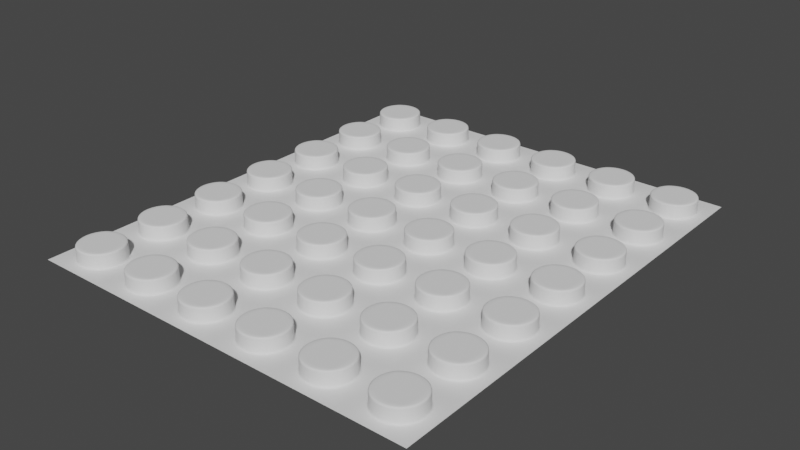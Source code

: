# Source: complete_groundPlane_modifier.blend  (saved by Blender 2.93.21; exported with 4.5.12 LTS)
import bpy
from mathutils import Matrix  # noqa: F401  (used for matrix-valued properties, if any)

bpy.ops.wm.read_factory_settings(use_empty=True)
scene = bpy.context.scene
scene.name = 'Scene'

# ---- collections
col_collection = bpy.data.collections.new('Collection'); scene.collection.children.link(col_collection)

# ---- world
world_world = bpy.data.worlds.new('World'); scene.world = world_world
world_world.use_nodes = True; world_world.node_tree.nodes.clear()
_N = world_world.node_tree.nodes; _L = world_world.node_tree.links
n0 = _N.new('ShaderNodeOutputWorld'); n0.name = 'World Output'; n0.location = (300, 300)
n1 = _N.new('ShaderNodeBackground'); n1.name = 'Background'; n1.location = (10, 300)
n1.inputs[0].default_value = (0.05088, 0.05088, 0.05088, 1.0)
_L.new(n1.outputs[0], n0.inputs[0])
n0.is_active_output = True
world_world.color = (0.05088, 0.05088, 0.05088)
world_world.use_sun_shadow = False
world_world.sun_shadow_jitter_overblur = 0.0

# ---- meshes
me_cylinder = bpy.data.meshes.new('Cylinder')
me_cylinder.from_pydata([(0.0, 0.26, -0.085), (0.0, 0.26, 0.085), (0.05072, 0.255, -0.085), (0.05072, 0.255, 0.085), (0.0995, 0.2402, -0.085), (0.0995, 0.2402, 0.085), (0.1444, 0.2162, -0.085), (0.1444, 0.2162, 0.085), (0.1838, 0.1838, -0.085), (0.1838, 0.1838, 0.085), (0.2162, 0.1444, -0.085), (0.2162, 0.1444, 0.085), (0.2402, 0.0995, -0.085), (0.2402, 0.0995, 0.085), (0.255, 0.05072, -0.085), (0.255, 0.05072, 0.085), (0.26, -1.136e-08, -0.085), (0.26, -1.136e-08, 0.085), (0.255, -0.05072, -0.085), (0.255, -0.05072, 0.085), (0.2402, -0.0995, -0.085), (0.2402, -0.0995, 0.085), (0.2162, -0.1444, -0.085), (0.2162, -0.1444, 0.085), (0.1838, -0.1838, -0.085), (0.1838, -0.1838, 0.085), (0.1444, -0.2162, -0.085), (0.1444, -0.2162, 0.085), (0.0995, -0.2402, -0.085), (0.0995, -0.2402, 0.085), (0.05072, -0.255, -0.085), (0.05072, -0.255, 0.085), (-2.273e-08, -0.26, -0.085), (-2.273e-08, -0.26, 0.085), (-0.05072, -0.255, -0.085), (-0.05072, -0.255, 0.085), (-0.0995, -0.2402, -0.085), (-0.0995, -0.2402, 0.085), (-0.1444, -0.2162, -0.085), (-0.1444, -0.2162, 0.085), (-0.1838, -0.1838, -0.085), (-0.1838, -0.1838, 0.085), (-0.2162, -0.1444, -0.085), (-0.2162, -0.1444, 0.085), (-0.2402, -0.0995, -0.085), (-0.2402, -0.0995, 0.085), (-0.255, -0.05072, -0.085), (-0.255, -0.05072, 0.085), (-0.26, 3.1e-09, -0.085), (-0.26, 3.1e-09, 0.085), (-0.255, 0.05072, -0.085), (-0.255, 0.05072, 0.085), (-0.2402, 0.0995, -0.085), (-0.2402, 0.0995, 0.085), (-0.2162, 0.1444, -0.085), (-0.2162, 0.1444, 0.085), (-0.1838, 0.1838, -0.085), (-0.1838, 0.1838, 0.085), (-0.1444, 0.2162, -0.085), (-0.1444, 0.2162, 0.085), (-0.0995, 0.2402, -0.085), (-0.0995, 0.2402, 0.085), (-0.05072, 0.255, -0.085), (-0.05072, 0.255, 0.085), (-6.916e-10, 0.39, -0.085), (0.1056, 0.39, -0.085), (0.2072, 0.39, -0.085), (0.3009, 0.39, -0.085), (0.39, 0.39, -0.085), (0.39, 0.3009, -0.085), (0.39, 0.2072, -0.085), (0.39, 0.1056, -0.085), (0.39, -1.466e-08, -0.085), (0.39, -0.1056, -0.085), (0.39, -0.2072, -0.085), (0.39, -0.3009, -0.085), (0.39, -0.39, -0.085), (0.3009, -0.39, -0.085), (0.2072, -0.39, -0.085), (0.1056, -0.39, -0.085), (-4.835e-08, -0.39, -0.085), (-0.1056, -0.39, -0.085), (-0.2072, -0.39, -0.085), (-0.3009, -0.39, -0.085), (-0.39, -0.39, -0.085), (-0.39, -0.3009, -0.085), (-0.39, -0.2072, -0.085), (-0.39, -0.1056, -0.085), (-0.39, 1.558e-08, -0.085), (-0.39, 0.1056, -0.085), (-0.39, 0.2072, -0.085), (-0.39, 0.3009, -0.085), (-0.39, 0.39, -0.085), (-0.3009, 0.39, -0.085), (-0.2072, 0.39, -0.085), (-0.1056, 0.39, -0.085), (0.195, -9.557e-09, 0.085), (0.13, -7.749e-09, 0.085), (0.065, -5.938e-09, 0.085), (0.0, -4.129e-09, 0.085), (-0.065, -2.32e-09, 0.085), (-0.13, -5.159e-10, 0.085), (-0.195, 1.292e-09, 0.085), (0.1913, 0.05072, 0.085), (0.1275, 0.0524, 0.085), (0.06375, 0.06104, 0.085), (0.0, 0.06108, 0.085), (-0.06375, 0.06104, 0.085), (-0.1275, 0.0524, 0.085), (-0.1913, 0.05072, 0.085), (0.1802, 0.0995, 0.085), (0.1201, 0.1135, 0.085), (0.06005, 0.1379, 0.085), (0.0, 0.1379, 0.085), (-0.06005, 0.1379, 0.085), (-0.1201, 0.1135, 0.085), (-0.1802, 0.0995, 0.085), (0.1621, 0.1444, 0.085), (0.1081, 0.1696, 0.085), (0.05405, 0.2001, 0.085), (-2.235e-08, 0.2001, 0.085), (-0.05405, 0.2001, 0.085), (-0.1081, 0.1696, 0.085), (-0.1621, 0.1444, 0.085), (0.1913, -0.05072, 0.085), (0.1275, -0.0524, 0.085), (0.06375, -0.06104, 0.085), (0.0, -0.06108, 0.085), (-0.06375, -0.06104, 0.085), (-0.1275, -0.0524, 0.085), (-0.1913, -0.05072, 0.085), (0.1802, -0.0995, 0.085), (0.1201, -0.1135, 0.085), (0.06005, -0.1379, 0.085), (-3.725e-09, -0.1379, 0.085), (-0.06005, -0.1379, 0.085), (-0.1201, -0.1135, 0.085), (-0.1802, -0.0995, 0.085), (0.1621, -0.1444, 0.085), (0.1081, -0.1696, 0.085), (0.05405, -0.2001, 0.085), (1.863e-08, -0.2001, 0.085), (-0.05405, -0.2001, 0.085), (-0.1081, -0.1696, 0.085), (-0.1621, -0.1444, 0.085)], [], [(0, 1, 3, 2), (2, 3, 5, 4), (4, 5, 7, 6), (6, 7, 9, 8), (8, 9, 11, 10), (10, 11, 13, 12), (12, 13, 15, 14), (14, 15, 17, 16), (16, 17, 19, 18), (18, 19, 21, 20), (20, 21, 23, 22), (22, 23, 25, 24), (24, 25, 27, 26), (26, 27, 29, 28), (28, 29, 31, 30), (30, 31, 33, 32), (32, 33, 35, 34), (34, 35, 37, 36), (36, 37, 39, 38), (38, 39, 41, 40), (40, 41, 43, 42), (42, 43, 45, 44), (44, 45, 47, 46), (46, 47, 49, 48), (48, 49, 51, 50), (50, 51, 53, 52), (52, 53, 55, 54), (54, 55, 57, 56), (56, 57, 59, 58), (58, 59, 61, 60), (60, 61, 63, 62), (62, 63, 1, 0), (56, 58, 93, 92), (12, 14, 71, 70), (30, 32, 80, 79), (48, 50, 89, 88), (4, 6, 67, 66), (22, 24, 76, 75), (40, 42, 85, 84), (58, 60, 94, 93), (14, 16, 72, 71), (32, 34, 81, 80), (50, 52, 90, 89), (6, 8, 68, 67), (24, 26, 77, 76), (42, 44, 86, 85), (60, 62, 95, 94), (16, 18, 73, 72), (34, 36, 82, 81), (52, 54, 91, 90), (8, 10, 69, 68), (26, 28, 78, 77), (44, 46, 87, 86), (0, 2, 65, 64), (62, 0, 64, 95), (18, 20, 74, 73), (36, 38, 83, 82), (54, 56, 92, 91), (10, 12, 70, 69), (28, 30, 79, 78), (46, 48, 88, 87), (2, 4, 66, 65), (20, 22, 75, 74), (38, 40, 84, 83), (116, 123, 55, 53), (109, 116, 53, 51), (102, 109, 51, 49), (130, 102, 49, 47), (137, 130, 47, 45), (144, 137, 45, 43), (23, 21, 131, 138), (138, 131, 132, 139), (139, 132, 133, 140), (140, 133, 134, 141), (141, 134, 135, 142), (142, 135, 136, 143), (143, 136, 137, 144), (21, 19, 124, 131), (131, 124, 125, 132), (132, 125, 126, 133), (133, 126, 127, 134), (134, 127, 128, 135), (135, 128, 129, 136), (136, 129, 130, 137), (19, 17, 96, 124), (124, 96, 97, 125), (125, 97, 98, 126), (126, 98, 99, 127), (127, 99, 100, 128), (128, 100, 101, 129), (129, 101, 102, 130), (17, 15, 103, 96), (96, 103, 104, 97), (97, 104, 105, 98), (98, 105, 106, 99), (99, 106, 107, 100), (100, 107, 108, 101), (101, 108, 109, 102), (15, 13, 110, 103), (103, 110, 111, 104), (104, 111, 112, 105), (105, 112, 113, 106), (106, 113, 114, 107), (107, 114, 115, 108), (108, 115, 116, 109), (13, 11, 117, 110), (110, 117, 118, 111), (111, 118, 119, 112), (112, 119, 120, 113), (113, 120, 121, 114), (114, 121, 122, 115), (115, 122, 123, 116), (41, 39, 144, 43), (39, 37, 143, 144), (37, 35, 142, 143), (35, 33, 141, 142), (33, 31, 140, 141), (31, 29, 139, 140), (29, 27, 138, 139), (23, 138, 27, 25), (55, 123, 59, 57), (59, 123, 122, 61), (61, 122, 121, 63), (63, 121, 120, 1), (1, 120, 119, 3), (3, 119, 118, 5), (5, 118, 117, 7), (7, 117, 11, 9)])
me_cylinder.polygons.foreach_set('use_smooth', [True] * 128)
_uv = me_cylinder.uv_layers.new(name='UVMap')
_uv.uv.foreach_set('vector', [1.0, 0.5, 1.0, 1.0, 0.9688, 1.0, 0.9688, 0.5, 0.9688, 0.5, 0.9688, 1.0, 0.9375, 1.0, 0.9375, 0.5, 0.9375, 0.5, 0.9375, 1.0, 0.9062, 1.0, 0.9062, 0.5, 0.9062, 0.5, 0.9062, 1.0, 0.875, 1.0, 0.875, 0.5, 0.875, 0.5, 0.875, 1.0, 0.8438, 1.0, 0.8438, 0.5, 0.8438, 0.5, 0.8438, 1.0, 0.8125, 1.0, 0.8125, 0.5, 0.8125, 0.5, 0.8125, 1.0, 0.7812, 1.0, 0.7812, 0.5, 0.7812, 0.5, 0.7812, 1.0, 0.75, 1.0, 0.75, 0.5, 0.75, 0.5, 0.75, 1.0, 0.7188, 1.0, 0.7188, 0.5, 0.7188, 0.5, 0.7188, 1.0, 0.6875, 1.0, 0.6875, 0.5, 0.6875, 0.5, 0.6875, 1.0, 0.6562, 1.0, 0.6562, 0.5, 0.6562, 0.5, 0.6562, 1.0, 0.625, 1.0, 0.625, 0.5, 0.625, 0.5, 0.625, 1.0, 0.5938, 1.0, 0.5938, 0.5, 0.5938, 0.5, 0.5938, 1.0, 0.5625, 1.0, 0.5625, 0.5, 0.5625, 0.5, 0.5625, 1.0, 0.5312, 1.0, 0.5312, 0.5, 0.5312, 0.5, 0.5312, 1.0, 0.5, 1.0, 0.5, 0.5, 0.5, 0.5, 0.5, 1.0, 0.4688, 1.0, 0.4688, 0.5, 0.4688, 0.5, 0.4688, 1.0, 0.4375, 1.0, 0.4375, 0.5, 0.4375, 0.5, 0.4375, 1.0, 0.4062, 1.0, 0.4062, 0.5, 0.4062, 0.5, 0.4062, 1.0, 0.375, 1.0, 0.375, 0.5, 0.375, 0.5, 0.375, 1.0, 0.3438, 1.0, 0.3438, 0.5, 0.3438, 0.5, 0.3438, 1.0, 0.3125, 1.0, 0.3125, 0.5, 0.3125, 0.5, 0.3125, 1.0, 0.2812, 1.0, 0.2812, 0.5, 0.2812, 0.5, 0.2812, 1.0, 0.25, 1.0, 0.25, 0.5, 0.25, 0.5, 0.25, 1.0, 0.2188, 1.0, 0.2188, 0.5, 0.2188, 0.5, 0.2188, 1.0, 0.1875, 1.0, 0.1875, 0.5, 0.1875, 0.5, 0.1875, 1.0, 0.1562, 1.0, 0.1562, 0.5, 0.1562, 0.5, 0.1562, 1.0, 0.125, 1.0, 0.125, 0.5, 0.125, 0.5, 0.125, 1.0, 0.09375, 1.0, 0.09375, 0.5, 0.09375, 0.5, 0.09375, 1.0, 0.0625, 1.0, 0.0625, 0.5, 0.0625, 0.5, 0.0625, 1.0, 0.03125, 1.0, 0.03125, 0.5, 0.03125, 0.5, 0.03125, 1.0, 0.0, 1.0, 0.0, 0.5, 0.125, 0.5, 0.09375, 0.5, 0.09375, 0.5, 0.125, 0.5, 0.8125, 0.5, 0.7812, 0.5, 0.7812, 0.5, 0.8125, 0.5, 0.5312, 0.5, 0.5, 0.5, 0.5, 0.5, 0.5312, 0.5, 0.25, 0.5, 0.2188, 0.5, 0.2188, 0.5, 0.25, 0.5, 0.9375, 0.5, 0.9062, 0.5, 0.9062, 0.5, 0.9375, 0.5, 0.6562, 0.5, 0.625, 0.5, 0.625, 0.5, 0.6562, 0.5, 0.375, 0.5, 0.3438, 0.5, 0.3438, 0.5, 0.375, 0.5, 0.09375, 0.5, 0.0625, 0.5, 0.0625, 0.5, 0.09375, 0.5, 0.7812, 0.5, 0.75, 0.5, 0.75, 0.5, 0.7812, 0.5, 0.5, 0.5, 0.4688, 0.5, 0.4688, 0.5, 0.5, 0.5, 0.2188, 0.5, 0.1875, 0.5, 0.1875, 0.5, 0.2188, 0.5, 0.9062, 0.5, 0.875, 0.5, 0.875, 0.5, 0.9062, 0.5, 0.625, 0.5, 0.5938, 0.5, 0.5938, 0.5, 0.625, 0.5, 0.3438, 0.5, 0.3125, 0.5, 0.3125, 0.5, 0.3438, 0.5, 0.0625, 0.5, 0.03125, 0.5, 0.03125, 0.5, 0.0625, 0.5, 0.75, 0.5, 0.7188, 0.5, 0.7188, 0.5, 0.75, 0.5, 0.4688, 0.5, 0.4375, 0.5, 0.4375, 0.5, 0.4688, 0.5, 0.1875, 0.5, 0.1562, 0.5, 0.1562, 0.5, 0.1875, 0.5, 0.875, 0.5, 0.8438, 0.5, 0.8438, 0.5, 0.875, 0.5, 0.5938, 0.5, 0.5625, 0.5, 0.5625, 0.5, 0.5938, 0.5, 0.3125, 0.5, 0.2812, 0.5, 0.2812, 0.5, 0.3125, 0.5, 1.0, 0.5, 0.9688, 0.5, 0.9688, 0.5, 1.0, 0.5, 0.03125, 0.5, 0.0, 0.5, 0.0, 0.5, 0.03125, 0.5, 0.7188, 0.5, 0.6875, 0.5, 0.6875, 0.5, 0.7188, 0.5, 0.4375, 0.5, 0.4062, 0.5, 0.4062, 0.5, 0.4375, 0.5, 0.1562, 0.5, 0.125, 0.5, 0.125, 0.5, 0.1562, 0.5, 0.8438, 0.5, 0.8125, 0.5, 0.8125, 0.5, 0.8438, 0.5, 0.5625, 0.5, 0.5312, 0.5, 0.5312, 0.5, 0.5625, 0.5, 0.2812, 0.5, 0.25, 0.5, 0.25, 0.5, 0.2812, 0.5, 0.9688, 0.5, 0.9375, 0.5, 0.9375, 0.5, 0.9688, 0.5, 0.6875, 0.5, 0.6562, 0.5, 0.6562, 0.5, 0.6875, 0.5, 0.4062, 0.5, 0.375, 0.5, 0.375, 0.5, 0.4062, 0.5, 0.2656, 1.0, 0.2422, 1.0, 0.1562, 1.0, 0.1875, 1.0, 0.2891, 1.0, 0.2656, 1.0, 0.1875, 1.0, 0.2188, 1.0, 0.3125, 1.0, 0.2891, 1.0, 0.2188, 1.0, 0.25, 1.0, 0.3359, 1.0, 0.3125, 1.0, 0.25, 1.0, 0.2812, 1.0, 0.3594, 1.0, 0.3359, 1.0, 0.2812, 1.0, 0.3125, 1.0, 0.3828, 1.0, 0.3594, 1.0, 0.3125, 1.0, 0.3438, 1.0, 0.6562, 1.0, 0.6875, 1.0, 0.6406, 1.0, 0.6172, 1.0, 0.6172, 1.0, 0.6406, 1.0, 0.5938, 1.0, 0.5781, 1.0, 0.5781, 1.0, 0.5938, 1.0, 0.5469, 1.0, 0.5391, 1.0, 0.5391, 1.0, 0.5469, 1.0, 0.5, 1.0, 0.5, 1.0, 0.5, 1.0, 0.5, 1.0, 0.4531, 1.0, 0.4609, 1.0, 0.4609, 1.0, 0.4531, 1.0, 0.4062, 1.0, 0.4219, 1.0, 0.4219, 1.0, 0.4062, 1.0, 0.3594, 1.0, 0.3828, 1.0, 0.6875, 1.0, 0.7188, 1.0, 0.6641, 1.0, 0.6406, 1.0, 0.6406, 1.0, 0.6641, 1.0, 0.6094, 1.0, 0.5938, 1.0, 0.5938, 1.0, 0.6094, 1.0, 0.5547, 1.0, 0.5469, 1.0, 0.5469, 1.0, 0.5547, 1.0, 0.5, 1.0, 0.5, 1.0, 0.5, 1.0, 0.5, 1.0, 0.4453, 1.0, 0.4531, 1.0, 0.4531, 1.0, 0.4453, 1.0, 0.3906, 1.0, 0.4062, 1.0, 0.4062, 1.0, 0.3906, 1.0, 0.3359, 1.0, 0.3594, 1.0, 0.7188, 1.0, 0.75, 1.0, 0.6875, 1.0, 0.6641, 1.0, 0.6641, 1.0, 0.6875, 1.0, 0.625, 1.0, 0.6094, 1.0, 0.6094, 1.0, 0.625, 1.0, 0.5625, 1.0, 0.5547, 1.0, 0.5547, 1.0, 0.5625, 1.0, 0.5, 1.0, 0.5, 1.0, 0.5, 1.0, 0.5, 1.0, 0.4375, 1.0, 0.4453, 1.0, 0.4453, 1.0, 0.4375, 1.0, 0.375, 1.0, 0.3906, 1.0, 0.3906, 1.0, 0.375, 1.0, 0.3125, 1.0, 0.3359, 1.0, 0.75, 1.0, 0.7812, 1.0, 0.7109, 1.0, 0.6875, 1.0, 0.6875, 1.0, 0.7109, 1.0, 0.6406, 1.0, 0.625, 1.0, 0.625, 1.0, 0.6406, 1.0, 0.5703, 1.0, 0.5625, 1.0, 0.5625, 1.0, 0.5703, 1.0, 0.5, 1.0, 0.5, 1.0, 0.5, 1.0, 0.5, 1.0, 0.4297, 1.0, 0.4375, 1.0, 0.4375, 1.0, 0.4297, 1.0, 0.3594, 1.0, 0.375, 1.0, 0.375, 1.0, 0.3594, 1.0, 0.2891, 1.0, 0.3125, 1.0, 0.7812, 1.0, 0.8125, 1.0, 0.7344, 1.0, 0.7109, 1.0, 0.7109, 1.0, 0.7344, 1.0, 0.6562, 1.0, 0.6406, 1.0, 0.6406, 1.0, 0.6562, 1.0, 0.5781, 1.0, 0.5703, 1.0, 0.5703, 1.0, 0.5781, 1.0, 0.5, 1.0, 0.5, 1.0, 0.5, 1.0, 0.5, 1.0, 0.4219, 1.0, 0.4297, 1.0, 0.4297, 1.0, 0.4219, 1.0, 0.3437, 1.0, 0.3594, 1.0, 0.3594, 1.0, 0.3437, 1.0, 0.2656, 1.0, 0.2891, 1.0, 0.8125, 1.0, 0.8438, 1.0, 0.7578, 1.0, 0.7344, 1.0, 0.7344, 1.0, 0.7578, 1.0, 0.6719, 1.0, 0.6562, 1.0, 0.6562, 1.0, 0.6719, 1.0, 0.5859, 1.0, 0.5781, 1.0, 0.5781, 1.0, 0.5859, 1.0, 0.5, 1.0, 0.5, 1.0, 0.5, 1.0, 0.5, 1.0, 0.4141, 1.0, 0.4219, 1.0, 0.4219, 1.0, 0.4141, 1.0, 0.3281, 1.0, 0.3437, 1.0, 0.3437, 1.0, 0.3281, 1.0, 0.2422, 1.0, 0.2656, 1.0, 0.375, 1.0, 0.4062, 1.0, 0.3828, 1.0, 0.3438, 1.0, 0.4062, 1.0, 0.4375, 1.0, 0.4219, 1.0, 0.3828, 1.0, 0.4375, 1.0, 0.4688, 1.0, 0.4609, 1.0, 0.4219, 1.0, 0.4688, 1.0, 0.5, 1.0, 0.5, 1.0, 0.4609, 1.0, 0.5, 1.0, 0.5312, 1.0, 0.5391, 1.0, 0.5, 1.0, 0.5312, 1.0, 0.5625, 1.0, 0.5781, 1.0, 0.5391, 1.0, 0.5625, 1.0, 0.5938, 1.0, 0.6172, 1.0, 0.5781, 1.0, 0.6562, 1.0, 0.6172, 1.0, 0.5938, 1.0, 0.625, 1.0, 0.1562, 1.0, 0.2422, 1.0, 0.09375, 1.0, 0.125, 1.0, 0.09375, 1.0, 0.2422, 1.0, 0.3281, 1.0, 0.0625, 1.0, 0.0625, 1.0, 0.3281, 1.0, 0.4141, 1.0, 0.03125, 1.0, 0.03125, 1.0, 0.4141, 1.0, 0.5, 1.0, 0.0, 1.0, 0.0, 1.0, 0.5, 1.0, 0.5859, 1.0, 0.9688, 1.0, 0.9688, 1.0, 0.5859, 1.0, 0.6719, 1.0, 0.9375, 1.0, 0.9375, 1.0, 0.6719, 1.0, 0.7578, 1.0, 0.9062, 1.0, 0.9062, 1.0, 0.7578, 1.0, 0.8438, 1.0, 0.875, 1.0])
me_cylinder.use_remesh_fix_poles = True
me_cylinder.use_remesh_preserve_attributes = False
me_cylinder.update()

# ---- objects
ob_cylinder = bpy.data.objects.new('Cylinder', me_cylinder)

# ---- transforms, parenting, visibility, modifiers, constraints
ob_cylinder.location = (0.0, 0.0, 0.0)
_m = ob_cylinder.modifiers.new('Array', 'ARRAY')
_m.count = 6
_m.use_merge_vertices = True
_m = ob_cylinder.modifiers.new('Array.001', 'ARRAY')
_m.count = 7
_m.relative_offset_displace = (0.0, 1.0, 0.0)
_m.use_merge_vertices = True
_m = ob_cylinder.modifiers.new('Bevel', 'BEVEL')
_m.width = 0.02
_m.width_pct = 0.02
_m.segments = 3

# ---- collection membership
col_collection.objects.link(ob_cylinder)

# ---- scene / render settings (as saved in the file)
scene.frame_start = 1; scene.frame_end = 250; scene.frame_set(1)
scene.render.engine = 'BLENDER_EEVEE_NEXT'
scene.cycles.use_denoising = False
scene.cycles.samples = 128
scene.cycles.sampling_pattern = 'TABULATED_SOBOL'
scene.cycles.use_adaptive_sampling = False
scene.cycles.use_light_tree = False
scene.view_settings.view_transform = 'Filmic'
bpy.context.view_layer.update()

# ---- added for rendering (the .blend has no active camera and no usable light): camera, sun
cam_auto = bpy.data.cameras.new('AutoCamera')
cam_auto.lens = 50.0
cam_auto.sensor_width = 36.0
cam_auto.clip_end = 1000.0
ob_auto_camera = bpy.data.objects.new('AutoCamera', cam_auto)
scene.collection.objects.link(ob_auto_camera)
ob_auto_camera.location = (8.60538, -5.64645, 5.3243)
ob_auto_camera.rotation_euler = (1.09748, -7.21219e-08, 0.694738)
scene.camera = ob_auto_camera
light_auto_sun = bpy.data.lights.new('AutoSun', 'SUN')
light_auto_sun.energy = 3.0
light_auto_sun.angle = 0.0523599
ob_auto_sun = bpy.data.objects.new('AutoSun', light_auto_sun)
scene.collection.objects.link(ob_auto_sun)
ob_auto_sun.rotation_euler = (0.872665, 0.174533, 0.523599)
bpy.context.view_layer.update()
